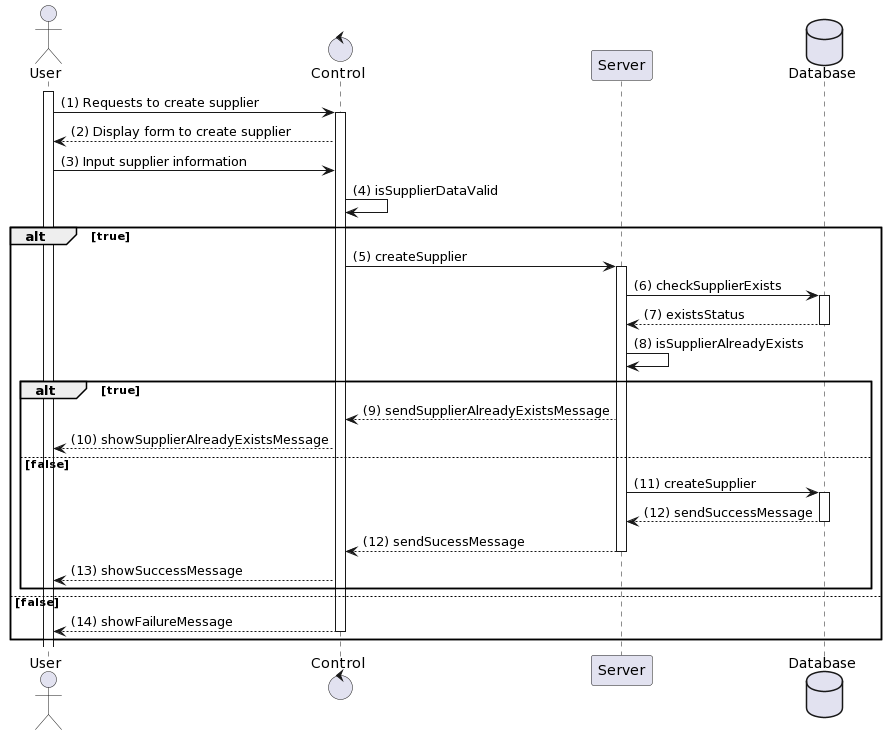

The diagram above was rendered by PlantUML. Its source (embedded in the PNG):
@startuml
actor User
control "Control" as C
participant "Server" as S
database Database

activate User
User -> C: (1) Requests to create supplier
activate C
C --> User: (2) Display form to create supplier
User -> C: (3) Input supplier information
C -> C: (4) isSupplierDataValid
alt true
    C -> S: (5) createSupplier
    activate S
    S -> Database: (6) checkSupplierExists
    activate Database
    Database --> S: (7) existsStatus
    deactivate Database
    S -> S: (8) isSupplierAlreadyExists
    alt true
        S --> C: (9) sendSupplierAlreadyExistsMessage
        C --> User: (10) showSupplierAlreadyExistsMessage
    else false
        S -> Database: (11) createSupplier
        activate Database
        Database --> S: (12) sendSuccessMessage
        deactivate Database
        S --> C: (12) sendSucessMessage
        deactivate S
        C --> User: (13) showSuccessMessage
    end
else false
    C --> User: (14) showFailureMessage
    deactivate C
end
deactivate C
@enduml